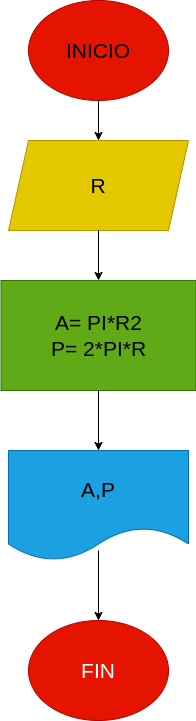

The diagram above was exported from draw.io. Its source (the exported page's mxGraphModel, read from the mxfile embedded in the PNG):
<mxGraphModel dx="872" dy="537" grid="1" gridSize="10" guides="1" tooltips="1" connect="1" arrows="1" fold="1" page="1" pageScale="1" pageWidth="3300" pageHeight="4681" math="0" shadow="0">
  <root>
    <mxCell id="0" />
    <mxCell id="1" parent="0" />
    <mxCell id="2" value="&lt;font style=&quot;font-size: 21px;&quot; color=&quot;#000000&quot;&gt;INICIO&lt;/font&gt;" style="ellipse;whiteSpace=wrap;html=1;fillColor=#e51400;fontColor=#ffffff;strokeColor=#B20000;gradientColor=none;" parent="1" vertex="1">
      <mxGeometry x="330" y="30" width="140" height="100" as="geometry" />
    </mxCell>
    <mxCell id="3" value="" style="endArrow=classic;html=1;fontSize=21;fontColor=#000000;exitX=0.5;exitY=1;exitDx=0;exitDy=0;" parent="1" source="2" target="4" edge="1">
      <mxGeometry width="50" height="50" relative="1" as="geometry">
        <mxPoint x="420" y="300" as="sourcePoint" />
        <mxPoint x="400" y="180" as="targetPoint" />
      </mxGeometry>
    </mxCell>
    <mxCell id="4" value="R" style="shape=parallelogram;perimeter=parallelogramPerimeter;whiteSpace=wrap;html=1;fixedSize=1;fontSize=21;fontColor=#000000;fillColor=#e3c800;strokeColor=#B09500;" parent="1" vertex="1">
      <mxGeometry x="310" y="170" width="180" height="90" as="geometry" />
    </mxCell>
    <mxCell id="5" value="&lt;font color=&quot;#000000&quot;&gt;A= PI*R2&lt;br&gt;P= 2*PI*R&lt;/font&gt;" style="rounded=0;whiteSpace=wrap;html=1;fontSize=21;fontColor=#ffffff;fillColor=#60a917;strokeColor=#2D7600;" parent="1" vertex="1">
      <mxGeometry x="302.5" y="310" width="195" height="110" as="geometry" />
    </mxCell>
    <mxCell id="7" value="" style="endArrow=classic;html=1;fontSize=21;fontColor=#000000;exitX=0.5;exitY=1;exitDx=0;exitDy=0;" parent="1" source="4" edge="1">
      <mxGeometry width="50" height="50" relative="1" as="geometry">
        <mxPoint x="420" y="300" as="sourcePoint" />
        <mxPoint x="400" y="310" as="targetPoint" />
      </mxGeometry>
    </mxCell>
    <mxCell id="8" value="" style="endArrow=classic;html=1;fontSize=21;fontColor=#000000;exitX=0.5;exitY=1;exitDx=0;exitDy=0;" parent="1" source="5" target="9" edge="1">
      <mxGeometry width="50" height="50" relative="1" as="geometry">
        <mxPoint x="420" y="350" as="sourcePoint" />
        <mxPoint x="460" y="480" as="targetPoint" />
      </mxGeometry>
    </mxCell>
    <mxCell id="9" value="&lt;font color=&quot;#000000&quot;&gt;A,P&lt;/font&gt;" style="shape=document;whiteSpace=wrap;html=1;boundedLbl=1;fontSize=21;fontColor=#ffffff;fillColor=#1ba1e2;strokeColor=#006EAF;" parent="1" vertex="1">
      <mxGeometry x="310" y="480" width="180" height="110" as="geometry" />
    </mxCell>
    <mxCell id="11" value="FIN" style="ellipse;whiteSpace=wrap;html=1;fontSize=21;fontColor=#ffffff;fillColor=#e51400;strokeColor=#B20000;" parent="1" vertex="1">
      <mxGeometry x="330" y="650" width="140" height="100" as="geometry" />
    </mxCell>
    <mxCell id="12" value="" style="endArrow=classic;html=1;fontSize=21;fontColor=#000000;exitX=0.5;exitY=0.909;exitDx=0;exitDy=0;exitPerimeter=0;entryX=0.5;entryY=0;entryDx=0;entryDy=0;" parent="1" source="9" target="11" edge="1">
      <mxGeometry width="50" height="50" relative="1" as="geometry">
        <mxPoint x="420" y="540" as="sourcePoint" />
        <mxPoint x="470" y="490" as="targetPoint" />
      </mxGeometry>
    </mxCell>
  </root>
</mxGraphModel>